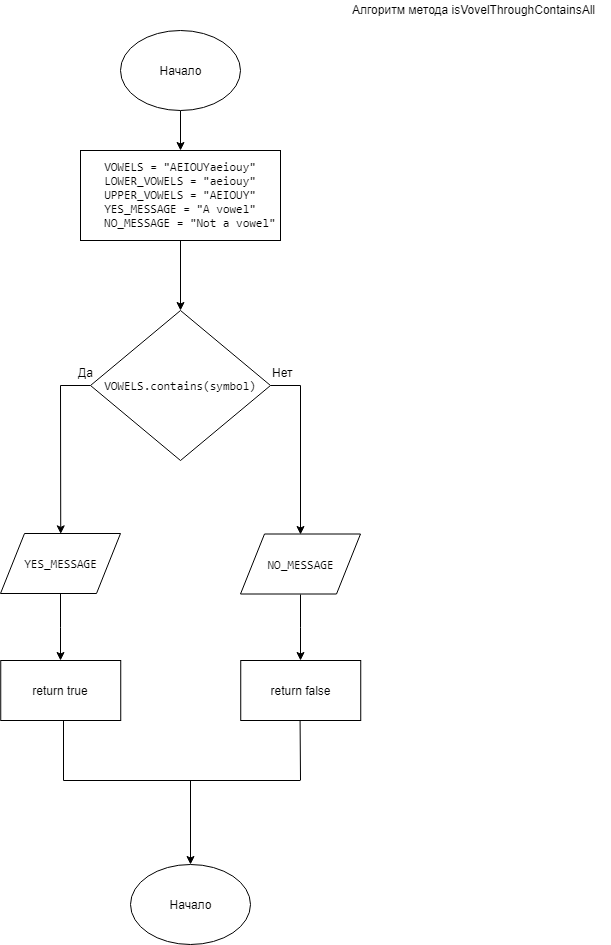

The diagram above was exported from draw.io. Its source (the exported page's mxGraphModel, read from the mxfile embedded in the PNG):
<mxGraphModel dx="1010" dy="501" grid="1" gridSize="10" guides="1" tooltips="1" connect="1" arrows="1" fold="1" page="1" pageScale="1" pageWidth="827" pageHeight="1169" math="0" shadow="0">
  <root>
    <mxCell id="0" />
    <mxCell id="1" parent="0" />
    <mxCell id="F1vxLzg-T7fvlSKQrao0-126" style="edgeStyle=orthogonalEdgeStyle;rounded=0;orthogonalLoop=1;jettySize=auto;html=1;exitX=0.5;exitY=1;exitDx=0;exitDy=0;" parent="1" source="F1vxLzg-T7fvlSKQrao0-124" target="F1vxLzg-T7fvlSKQrao0-125" edge="1">
      <mxGeometry relative="1" as="geometry" />
    </mxCell>
    <mxCell id="F1vxLzg-T7fvlSKQrao0-124" value="Начало" style="ellipse;whiteSpace=wrap;html=1;" parent="1" vertex="1">
      <mxGeometry x="320" y="50" width="120" height="80" as="geometry" />
    </mxCell>
    <mxCell id="F1vxLzg-T7fvlSKQrao0-128" style="edgeStyle=orthogonalEdgeStyle;rounded=0;orthogonalLoop=1;jettySize=auto;html=1;exitX=0.5;exitY=1;exitDx=0;exitDy=0;entryX=0.5;entryY=0;entryDx=0;entryDy=0;" parent="1" source="F1vxLzg-T7fvlSKQrao0-125" target="F1vxLzg-T7fvlSKQrao0-129" edge="1">
      <mxGeometry relative="1" as="geometry">
        <mxPoint x="380.2352941176471" y="320" as="targetPoint" />
      </mxGeometry>
    </mxCell>
    <mxCell id="F1vxLzg-T7fvlSKQrao0-125" value="&lt;pre&gt;&lt;span&gt;VOWELS &lt;/span&gt;= &lt;span&gt;&quot;AEIOUYaeiouy&quot;&lt;/span&gt;&lt;span&gt;&lt;br&gt;&lt;/span&gt;&lt;span&gt;LOWER_VOWELS &lt;/span&gt;= &lt;span&gt;&quot;aeiouy&quot;&lt;/span&gt;&lt;span&gt;&lt;br&gt;&lt;/span&gt;&lt;span&gt;UPPER_VOWELS &lt;/span&gt;= &lt;span&gt;&quot;AEIOUY&quot;&lt;/span&gt;&lt;span&gt;&lt;br&gt;&lt;/span&gt;&lt;span&gt;YES_MESSAGE &lt;/span&gt;= &lt;span&gt;&quot;A vowel&quot;&lt;/span&gt;&lt;span&gt;&lt;br&gt;&lt;/span&gt;&lt;span&gt;   NO_MESSAGE &lt;/span&gt;= &lt;span&gt;&quot;Not a vowel&quot;&lt;/span&gt;&lt;/pre&gt;" style="rounded=0;whiteSpace=wrap;html=1;" parent="1" vertex="1">
      <mxGeometry x="280" y="170" width="200" height="90" as="geometry" />
    </mxCell>
    <mxCell id="F1vxLzg-T7fvlSKQrao0-127" value="Алгоритм метода&amp;nbsp;&lt;span&gt;isVovelThroughContainsAll&lt;/span&gt;" style="text;html=1;resizable=0;points=[];autosize=1;align=left;verticalAlign=top;spacingTop=-4;" parent="1" vertex="1">
      <mxGeometry x="550" y="20" width="260" height="20" as="geometry" />
    </mxCell>
    <mxCell id="F1vxLzg-T7fvlSKQrao0-131" style="edgeStyle=orthogonalEdgeStyle;rounded=0;orthogonalLoop=1;jettySize=auto;html=1;exitX=0;exitY=0.5;exitDx=0;exitDy=0;entryX=0.5;entryY=0;entryDx=0;entryDy=0;" parent="1" source="F1vxLzg-T7fvlSKQrao0-129" edge="1">
      <mxGeometry relative="1" as="geometry">
        <mxPoint x="260.2352941176471" y="553.3529411764707" as="targetPoint" />
      </mxGeometry>
    </mxCell>
    <mxCell id="F1vxLzg-T7fvlSKQrao0-132" style="edgeStyle=orthogonalEdgeStyle;rounded=0;orthogonalLoop=1;jettySize=auto;html=1;exitX=1;exitY=0.5;exitDx=0;exitDy=0;" parent="1" source="F1vxLzg-T7fvlSKQrao0-129" edge="1">
      <mxGeometry relative="1" as="geometry">
        <mxPoint x="500.2352941176471" y="553.5" as="targetPoint" />
        <Array as="points">
          <mxPoint x="500" y="405" />
        </Array>
      </mxGeometry>
    </mxCell>
    <mxCell id="F1vxLzg-T7fvlSKQrao0-129" value="&lt;pre&gt;&lt;span&gt;VOWELS&lt;/span&gt;.contains(symbol)&lt;/pre&gt;" style="rhombus;whiteSpace=wrap;html=1;" parent="1" vertex="1">
      <mxGeometry x="290" y="330" width="180" height="150" as="geometry" />
    </mxCell>
    <mxCell id="F1vxLzg-T7fvlSKQrao0-145" style="edgeStyle=orthogonalEdgeStyle;rounded=0;orthogonalLoop=1;jettySize=auto;html=1;exitX=0.5;exitY=1;exitDx=0;exitDy=0;" parent="1" source="F1vxLzg-T7fvlSKQrao0-136" target="F1vxLzg-T7fvlSKQrao0-144" edge="1">
      <mxGeometry relative="1" as="geometry" />
    </mxCell>
    <mxCell id="F1vxLzg-T7fvlSKQrao0-136" value="&lt;pre&gt;&lt;span&gt;YES_MESSAGE&lt;/span&gt;&lt;/pre&gt;" style="shape=parallelogram;perimeter=parallelogramPerimeter;whiteSpace=wrap;html=1;" parent="1" vertex="1">
      <mxGeometry x="200" y="553" width="120" height="60" as="geometry" />
    </mxCell>
    <mxCell id="F1vxLzg-T7fvlSKQrao0-142" style="edgeStyle=orthogonalEdgeStyle;rounded=0;orthogonalLoop=1;jettySize=auto;html=1;exitX=0.5;exitY=1;exitDx=0;exitDy=0;" parent="1" source="F1vxLzg-T7fvlSKQrao0-138" target="F1vxLzg-T7fvlSKQrao0-143" edge="1">
      <mxGeometry relative="1" as="geometry">
        <mxPoint x="500.2352941176471" y="659.9999999999998" as="targetPoint" />
      </mxGeometry>
    </mxCell>
    <mxCell id="F1vxLzg-T7fvlSKQrao0-138" value="&lt;pre&gt;&lt;span&gt;NO_MESSAGE&lt;/span&gt;&lt;/pre&gt;" style="shape=parallelogram;perimeter=parallelogramPerimeter;whiteSpace=wrap;html=1;" parent="1" vertex="1">
      <mxGeometry x="440" y="553.5" width="120" height="60" as="geometry" />
    </mxCell>
    <mxCell id="F1vxLzg-T7fvlSKQrao0-139" value="Да" style="text;html=1;resizable=0;points=[];autosize=1;align=left;verticalAlign=top;spacingTop=-4;" parent="1" vertex="1">
      <mxGeometry x="276" y="383" width="30" height="20" as="geometry" />
    </mxCell>
    <mxCell id="F1vxLzg-T7fvlSKQrao0-140" value="Нет" style="text;html=1;resizable=0;points=[];autosize=1;align=left;verticalAlign=top;spacingTop=-4;" parent="1" vertex="1">
      <mxGeometry x="470" y="383" width="40" height="20" as="geometry" />
    </mxCell>
    <mxCell id="F1vxLzg-T7fvlSKQrao0-143" value="return false" style="rounded=0;whiteSpace=wrap;html=1;" parent="1" vertex="1">
      <mxGeometry x="440.2352941176471" y="679.9999999999998" width="120" height="60" as="geometry" />
    </mxCell>
    <mxCell id="F1vxLzg-T7fvlSKQrao0-144" value="return true" style="rounded=0;whiteSpace=wrap;html=1;" parent="1" vertex="1">
      <mxGeometry x="200.23529411764707" y="679.9999999999998" width="120" height="60" as="geometry" />
    </mxCell>
    <mxCell id="F1vxLzg-T7fvlSKQrao0-146" value="" style="endArrow=none;html=1;" parent="1" edge="1">
      <mxGeometry width="50" height="50" relative="1" as="geometry">
        <mxPoint x="263" y="800" as="sourcePoint" />
        <mxPoint x="500" y="800" as="targetPoint" />
      </mxGeometry>
    </mxCell>
    <mxCell id="F1vxLzg-T7fvlSKQrao0-147" value="" style="endArrow=none;html=1;entryX=0.523;entryY=1;entryDx=0;entryDy=0;entryPerimeter=0;" parent="1" target="F1vxLzg-T7fvlSKQrao0-144" edge="1">
      <mxGeometry width="50" height="50" relative="1" as="geometry">
        <mxPoint x="263" y="800" as="sourcePoint" />
        <mxPoint x="263" y="750" as="targetPoint" />
      </mxGeometry>
    </mxCell>
    <mxCell id="F1vxLzg-T7fvlSKQrao0-148" value="" style="endArrow=none;html=1;entryX=0.523;entryY=1;entryDx=0;entryDy=0;entryPerimeter=0;" parent="1" edge="1">
      <mxGeometry width="50" height="50" relative="1" as="geometry">
        <mxPoint x="500" y="799.4999999999998" as="sourcePoint" />
        <mxPoint x="499.5882352941178" y="739.9117647058824" as="targetPoint" />
      </mxGeometry>
    </mxCell>
    <mxCell id="F1vxLzg-T7fvlSKQrao0-149" value="Начало" style="ellipse;whiteSpace=wrap;html=1;" parent="1" vertex="1">
      <mxGeometry x="330" y="883.7647202435662" width="120" height="80" as="geometry" />
    </mxCell>
    <mxCell id="F1vxLzg-T7fvlSKQrao0-150" value="" style="endArrow=classic;html=1;entryX=0.5;entryY=0;entryDx=0;entryDy=0;" parent="1" target="F1vxLzg-T7fvlSKQrao0-149" edge="1">
      <mxGeometry width="50" height="50" relative="1" as="geometry">
        <mxPoint x="390" y="800" as="sourcePoint" />
        <mxPoint x="250" y="980" as="targetPoint" />
      </mxGeometry>
    </mxCell>
  </root>
</mxGraphModel>